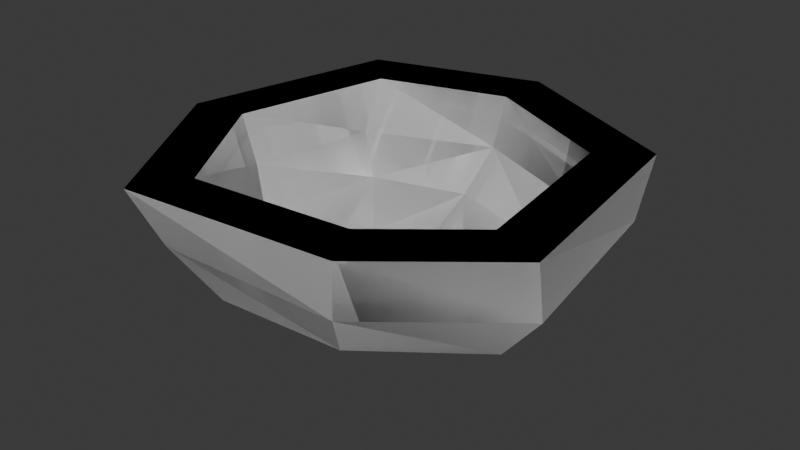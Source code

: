 # Source: Brazier.blend  (saved by Blender 4.1.24; exported with 4.5.12 LTS)
import bpy
from mathutils import Matrix  # noqa: F401  (used for matrix-valued properties, if any)

bpy.ops.wm.read_factory_settings(use_empty=True)
scene = bpy.context.scene
scene.name = 'Scene'

# ---- collections
col_collection = bpy.data.collections.new('Collection'); scene.collection.children.link(col_collection)

# ---- world
world_world = bpy.data.worlds.new('World'); scene.world = world_world
world_world.use_nodes = True; world_world.node_tree.nodes.clear()
_N = world_world.node_tree.nodes; _L = world_world.node_tree.links
n0 = _N.new('ShaderNodeOutputWorld'); n0.name = 'World Output'; n0.location = (300, 300)
n1 = _N.new('ShaderNodeBackground'); n1.name = 'Background'; n1.location = (10, 300)
n1.inputs[0].default_value = (0.05088, 0.05088, 0.05088, 1.0)
_L.new(n1.outputs[0], n0.inputs[0])
n0.is_active_output = True
world_world.color = (0.05088, 0.05088, 0.05088)
world_world.use_sun_shadow = False
world_world.sun_shadow_jitter_overblur = 0.0

# ---- meshes
me_sphere_001 = bpy.data.meshes.new('Sphere.001')
me_sphere_001.from_pydata([(0.02208, 0.8081, -0.3827), (0.01656, 0.606, -0.287), (-0.007543, 0.4549, -0.5303), (-0.01006, 0.6066, -0.7071), (-0.01743, 0.3547, -0.9239), (0.0, 0.0, -1.0), (0.0, 0.0, -0.75), (-0.6528, -0.1056, 0.0), (-0.8704, -0.1408, 0.0), (-0.7795, -0.146, -0.3827), (-0.5846, -0.1095, -0.287), (-0.6428, -0.2302, -0.7071), (-0.4821, -0.1726, -0.5303), (-0.3151, -0.08965, -0.9239), (-0.2363, -0.06724, -0.6929), (-0.6761, 0.7142, 0.0), (-0.5071, 0.5356, 0.0), (-0.6434, 0.5406, -0.3827), (-0.4826, 0.4054, -0.287), (-0.5189, 0.4617, -0.7071), (-0.3892, 0.3463, -0.5303), (-0.2781, 0.1811, -0.9239), (-0.2086, 0.1358, -0.6929), (0.01134, 0.9229, 0.0), (0.008503, 0.6922, 0.0), (-0.01307, 0.266, -0.6929)], [], [(11, 9, 17, 19), (13, 11, 19, 21), (9, 8, 15, 17), (5, 13, 21), (21, 19, 3, 4), (17, 15, 23, 0), (5, 21, 4), (19, 17, 0, 3), (10, 12, 20, 18), (20, 12, 14, 22), (7, 10, 18, 16), (6, 22, 14), (22, 25, 2, 20), (16, 18, 1, 24), (25, 22, 6), (20, 2, 1, 18), (23, 15, 16, 24), (15, 8, 7, 16), (5, 4, 25, 6), (4, 3, 2, 25), (3, 0, 1, 2), (0, 23, 24, 1), (6, 14, 13, 5), (14, 12, 11, 13), (12, 10, 9, 11), (10, 7, 8, 9)])
_uv = me_sphere_001.uv_layers.new(name='UVMap')
_uv.uv.foreach_set('vector', [1.0, 0.25, 1.0, 0.375, 0.8571, 0.375, 0.8571, 0.25, 1.0, 0.125, 1.0, 0.25, 0.8571, 0.25, 0.8571, 0.125, 1.0, 0.375, 1.0, 0.5, 0.8571, 0.5, 0.8571, 0.375, 0.9286, 0.0, 1.0, 0.125, 0.8571, 0.125, 0.8571, 0.125, 0.8571, 0.25, 0.7143, 0.25, 0.7143, 0.125, 0.8571, 0.375, 0.8571, 0.5, 0.7143, 0.5, 0.7143, 0.375, 0.7857, 0.0, 0.8571, 0.125, 0.7143, 0.125, 0.8571, 0.25, 0.8571, 0.375, 0.7143, 0.375, 0.7143, 0.25, 1.0, 0.375, 1.0, 0.25, 0.8571, 0.25, 0.8571, 0.375, 0.8571, 0.25, 1.0, 0.25, 1.0, 0.125, 0.8571, 0.125, 1.0, 0.5, 1.0, 0.375, 0.8571, 0.375, 0.8571, 0.5, 0.9286, 0.0, 0.8571, 0.125, 1.0, 0.125, 0.8571, 0.125, 0.7143, 0.125, 0.7143, 0.25, 0.8571, 0.25, 0.8571, 0.5, 0.8571, 0.375, 0.7143, 0.375, 0.7143, 0.5, 0.7143, 0.125, 0.8571, 0.125, 0.7857, 0.0, 0.8571, 0.25, 0.7143, 0.25, 0.7143, 0.375, 0.8571, 0.375, 0.7143, 0.5, 0.8571, 0.5, 0.8571, 0.5, 0.7143, 0.5, 0.8571, 0.5, 1.0, 0.5, 1.0, 0.5, 0.8571, 0.5, 0.7857, 0.0, 0.7143, 0.125, 0.7143, 0.125, 0.7857, 0.0, 0.7143, 0.125, 0.7143, 0.25, 0.7143, 0.25, 0.7143, 0.125, 0.7143, 0.25, 0.7143, 0.375, 0.7143, 0.375, 0.7143, 0.25, 0.7143, 0.375, 0.7143, 0.5, 0.7143, 0.5, 0.7143, 0.375, 0.9286, 0.0, 1.0, 0.125, 1.0, 0.125, 0.9286, 0.0, 1.0, 0.125, 1.0, 0.25, 1.0, 0.25, 1.0, 0.125, 1.0, 0.25, 1.0, 0.375, 1.0, 0.375, 1.0, 0.25, 1.0, 0.375, 1.0, 0.5, 1.0, 0.5, 1.0, 0.375])
me_sphere_001.update()
me_sphere_003 = bpy.data.meshes.new('Sphere.003')
me_sphere_003.from_pydata([(0.712, 0.5009, -0.3827), (0.837, -0.2862, -0.3827), (0.7394, 0.5605, 0.0), (0.5676, 0.4172, -0.7071), (0.6629, -0.2404, -0.7071), (0.284, 0.1919, -0.9239), (0.323, -0.1165, -0.9239), (0.0, 0.0, -1.0), (0.1286, -0.3142, -0.9239), (0.2473, -0.5566, -0.7071), (0.3417, -0.6871, -0.3827), (0.3941, -0.7352, 0.0), (0.8569, -0.3574, 0.0), (0.2956, -0.5514, 0.0), (0.6426, -0.2681, 0.0), (0.2563, -0.5153, -0.287), (0.6278, -0.2146, -0.287), (0.1854, -0.4174, -0.5303), (0.4972, -0.1803, -0.5303), (0.09648, -0.2356, -0.6929), (0.2422, -0.08741, -0.6929), (0.0, 0.0, -0.75), (0.213, 0.1439, -0.6929), (0.4257, 0.3129, -0.5303), (0.534, 0.3756, -0.287), (0.5546, 0.4204, 0.0)], [], [(0, 2, 12, 1), (3, 0, 1, 4), (5, 3, 4, 6), (7, 5, 6), (7, 6, 8), (6, 4, 9, 8), (4, 1, 10, 9), (1, 12, 11, 10), (11, 12, 14, 13), (16, 15, 13, 14), (15, 16, 18, 17), (20, 19, 17, 18), (21, 19, 20), (21, 20, 22), (22, 20, 18, 23), (16, 24, 23, 18), (25, 24, 16, 14), (12, 2, 25, 14), (13, 15, 10, 11), (15, 17, 9, 10), (17, 19, 8, 9), (19, 21, 7, 8), (21, 22, 5, 7), (22, 23, 3, 5), (23, 24, 0, 3), (24, 25, 2, 0)])
_uv = me_sphere_003.uv_layers.new(name='UVMap')
_uv.uv.foreach_set('vector', [0.5714, 0.375, 0.5714, 0.5, 0.4286, 0.5, 0.4286, 0.375, 0.5714, 0.25, 0.5714, 0.375, 0.4286, 0.375, 0.4286, 0.25, 0.5714, 0.125, 0.5714, 0.25, 0.4286, 0.25, 0.4286, 0.125, 0.5, 0.0, 0.5714, 0.125, 0.4286, 0.125, 0.3571, 0.0, 0.4286, 0.125, 0.2857, 0.125, 0.4286, 0.125, 0.4286, 0.25, 0.2857, 0.25, 0.2857, 0.125, 0.4286, 0.25, 0.4286, 0.375, 0.2857, 0.375, 0.2857, 0.25, 0.4286, 0.375, 0.4286, 0.5, 0.2857, 0.5, 0.2857, 0.375, 0.2857, 0.5, 0.4286, 0.5, 0.4286, 0.5, 0.2857, 0.5, 0.4286, 0.375, 0.2857, 0.375, 0.2857, 0.5, 0.4286, 0.5, 0.2857, 0.375, 0.4286, 0.375, 0.4286, 0.25, 0.2857, 0.25, 0.4286, 0.125, 0.2857, 0.125, 0.2857, 0.25, 0.4286, 0.25, 0.3571, 0.0, 0.2857, 0.125, 0.4286, 0.125, 0.5, 0.0, 0.4286, 0.125, 0.5714, 0.125, 0.5714, 0.125, 0.4286, 0.125, 0.4286, 0.25, 0.5714, 0.25, 0.4286, 0.375, 0.5714, 0.375, 0.5714, 0.25, 0.4286, 0.25, 0.5714, 0.5, 0.5714, 0.375, 0.4286, 0.375, 0.4286, 0.5, 0.4286, 0.5, 0.5714, 0.5, 0.5714, 0.5, 0.4286, 0.5, 0.2857, 0.5, 0.2857, 0.375, 0.2857, 0.375, 0.2857, 0.5, 0.2857, 0.375, 0.2857, 0.25, 0.2857, 0.25, 0.2857, 0.375, 0.2857, 0.25, 0.2857, 0.125, 0.2857, 0.125, 0.2857, 0.25, 0.2857, 0.125, 0.3571, 0.0, 0.3571, 0.0, 0.2857, 0.125, 0.5, 0.0, 0.5714, 0.125, 0.5714, 0.125, 0.5, 0.0, 0.5714, 0.125, 0.5714, 0.25, 0.5714, 0.25, 0.5714, 0.125, 0.5714, 0.25, 0.5714, 0.375, 0.5714, 0.375, 0.5714, 0.25, 0.5714, 0.375, 0.5714, 0.5, 0.5714, 0.5, 0.5714, 0.375])
me_sphere_003.update()
me_sphere_004 = bpy.data.meshes.new('Sphere.004')
me_sphere_004.from_pydata([(0.0, 0.0, -1.0), (0.1286, -0.3142, -0.9239), (-0.1742, -0.3168, -0.9239), (-0.3151, -0.08965, -0.9239), (-0.6428, -0.2302, -0.7071), (-0.2793, -0.5865, -0.7071), (-0.7795, -0.146, -0.3827), (-0.4245, -0.6967, -0.3827), (-0.8704, -0.1408, 0.0), (-0.4607, -0.8129, 0.0), (-0.6528, -0.1056, 0.0), (-0.3455, -0.6097, 0.0), (-0.5846, -0.1095, -0.287), (-0.3183, -0.5225, -0.287), (-0.4821, -0.1726, -0.5303), (-0.2095, -0.4399, -0.5303), (-0.2363, -0.06724, -0.6929), (0.0, 0.0, -0.75), (-0.1307, -0.2376, -0.6929), (0.09648, -0.2356, -0.6929), (0.1854, -0.4174, -0.5303), (0.2563, -0.5153, -0.287), (0.2956, -0.5514, 0.0), (0.3941, -0.7352, 0.0), (0.3417, -0.6871, -0.3827), (0.2473, -0.5566, -0.7071)], [], [(0, 1, 2), (0, 2, 3), (2, 5, 4, 3), (5, 7, 6, 4), (7, 9, 8, 6), (11, 10, 8, 9), (11, 13, 12, 10), (13, 15, 14, 12), (14, 15, 18, 16), (16, 18, 17), (17, 18, 19), (19, 18, 15, 20), (13, 21, 20, 15), (21, 13, 11, 22), (22, 11, 9, 23), (24, 23, 9, 7), (25, 24, 7, 5), (1, 25, 5, 2), (17, 19, 1, 0), (19, 20, 25, 1), (20, 21, 24, 25), (21, 22, 23, 24), (10, 12, 6, 8), (12, 14, 4, 6), (14, 16, 3, 4), (16, 17, 0, 3)])
_uv = me_sphere_004.uv_layers.new(name='UVMap')
_uv.uv.foreach_set('vector', [0.2143, 0.0, 0.2857, 0.125, 0.1429, 0.125, 0.07143, 0.0, 0.1429, 0.125, 0.0, 0.125, 0.1429, 0.125, 0.1429, 0.25, 2.98e-08, 0.25, 0.0, 0.125, 0.1429, 0.25, 0.1429, 0.375, 2.98e-08, 0.375, 2.98e-08, 0.25, 0.1429, 0.375, 0.1429, 0.5, 2.98e-08, 0.5, 2.98e-08, 0.375, 0.1429, 0.5, 2.98e-08, 0.5, 2.98e-08, 0.5, 0.1429, 0.5, 0.1429, 0.5, 0.1429, 0.375, 2.98e-08, 0.375, 2.98e-08, 0.5, 0.1429, 0.375, 0.1429, 0.25, 2.98e-08, 0.25, 2.98e-08, 0.375, 2.98e-08, 0.25, 0.1429, 0.25, 0.1429, 0.125, 0.0, 0.125, 0.0, 0.125, 0.1429, 0.125, 0.07143, 0.0, 0.2143, 0.0, 0.1429, 0.125, 0.2857, 0.125, 0.2857, 0.125, 0.1429, 0.125, 0.1429, 0.25, 0.2857, 0.25, 0.1429, 0.375, 0.2857, 0.375, 0.2857, 0.25, 0.1429, 0.25, 0.2857, 0.375, 0.1429, 0.375, 0.1429, 0.5, 0.2857, 0.5, 0.2857, 0.5, 0.1429, 0.5, 0.1429, 0.5, 0.2857, 0.5, 0.2857, 0.375, 0.2857, 0.5, 0.1429, 0.5, 0.1429, 0.375, 0.2857, 0.25, 0.2857, 0.375, 0.1429, 0.375, 0.1429, 0.25, 0.2857, 0.125, 0.2857, 0.25, 0.1429, 0.25, 0.1429, 0.125, 0.2143, 0.0, 0.2857, 0.125, 0.2857, 0.125, 0.2143, 0.0, 0.2857, 0.125, 0.2857, 0.25, 0.2857, 0.25, 0.2857, 0.125, 0.2857, 0.25, 0.2857, 0.375, 0.2857, 0.375, 0.2857, 0.25, 0.2857, 0.375, 0.2857, 0.5, 0.2857, 0.5, 0.2857, 0.375, 2.98e-08, 0.5, 2.98e-08, 0.375, 2.98e-08, 0.375, 2.98e-08, 0.5, 2.98e-08, 0.375, 2.98e-08, 0.25, 2.98e-08, 0.25, 2.98e-08, 0.375, 2.98e-08, 0.25, 0.0, 0.125, 0.0, 0.125, 2.98e-08, 0.25, 0.0, 0.125, 0.07143, 0.0, 0.07143, 0.0, 0.0, 0.125])
me_sphere_004.update()
me_sphere_005 = bpy.data.meshes.new('Sphere.005')
me_sphere_005.from_pydata([(-0.01307, 0.266, -0.6929), (-0.007543, 0.4549, -0.5303), (0.213, 0.1439, -0.6929), (0.0, 0.0, -0.75), (0.4257, 0.3129, -0.5303), (0.534, 0.3756, -0.287), (0.01656, 0.606, -0.287), (0.5546, 0.4204, 0.0), (0.008503, 0.6922, 0.0), (0.7394, 0.5605, 0.0), (0.01134, 0.9229, 0.0), (0.712, 0.5009, -0.3827), (0.02208, 0.8081, -0.3827), (0.5676, 0.4172, -0.7071), (-0.01006, 0.6066, -0.7071), (0.284, 0.1919, -0.9239), (-0.01743, 0.3547, -0.9239), (0.0, 0.0, -1.0)], [], [(1, 0, 2, 4), (0, 3, 2), (6, 1, 4, 5), (8, 6, 5, 7), (8, 7, 9, 10), (12, 10, 9, 11), (14, 12, 11, 13), (16, 14, 13, 15), (17, 16, 15), (17, 15, 2, 3), (15, 13, 4, 2), (13, 11, 5, 4), (11, 9, 7, 5), (10, 12, 6, 8), (12, 14, 1, 6), (14, 16, 0, 1), (16, 17, 3, 0)])
_uv = me_sphere_005.uv_layers.new(name='UVMap')
_uv.uv.foreach_set('vector', [0.7143, 0.25, 0.7143, 0.125, 0.5714, 0.125, 0.5714, 0.25, 0.7143, 0.125, 0.6429, 0.0, 0.5714, 0.125, 0.7143, 0.375, 0.7143, 0.25, 0.5714, 0.25, 0.5714, 0.375, 0.7143, 0.5, 0.7143, 0.375, 0.5714, 0.375, 0.5714, 0.5, 0.7143, 0.5, 0.5714, 0.5, 0.5714, 0.5, 0.7143, 0.5, 0.7143, 0.375, 0.7143, 0.5, 0.5714, 0.5, 0.5714, 0.375, 0.7143, 0.25, 0.7143, 0.375, 0.5714, 0.375, 0.5714, 0.25, 0.7143, 0.125, 0.7143, 0.25, 0.5714, 0.25, 0.5714, 0.125, 0.6429, 0.0, 0.7143, 0.125, 0.5714, 0.125, 0.6429, 0.0, 0.5714, 0.125, 0.5714, 0.125, 0.6429, 0.0, 0.5714, 0.125, 0.5714, 0.25, 0.5714, 0.25, 0.5714, 0.125, 0.5714, 0.25, 0.5714, 0.375, 0.5714, 0.375, 0.5714, 0.25, 0.5714, 0.375, 0.5714, 0.5, 0.5714, 0.5, 0.5714, 0.375, 0.7143, 0.5, 0.7143, 0.375, 0.7143, 0.375, 0.7143, 0.5, 0.7143, 0.375, 0.7143, 0.25, 0.7143, 0.25, 0.7143, 0.375, 0.7143, 0.25, 0.7143, 0.125, 0.7143, 0.125, 0.7143, 0.25, 0.7143, 0.125, 0.6429, 0.0, 0.6429, 0.0, 0.7143, 0.125])
me_sphere_005.update()
me_sphere_008 = bpy.data.meshes.new('Sphere.008')
me_sphere_008.from_pydata([(0.0, 0.0, -1.0), (0.1286, -0.3142, -0.9239), (-0.1742, -0.3168, -0.9239), (-0.3151, -0.08965, -0.9239), (-0.6428, -0.2302, -0.7071), (-0.2793, -0.5865, -0.7071), (-0.7795, -0.146, -0.3827), (-0.4245, -0.6967, -0.3827), (-0.8704, -0.1408, 0.0), (-0.4607, -0.8129, 0.0), (-0.6528, -0.1056, 0.0), (-0.3455, -0.6097, 0.0), (-0.5846, -0.1095, -0.287), (-0.3183, -0.5225, -0.287), (-0.4821, -0.1726, -0.5303), (-0.2095, -0.4399, -0.5303), (-0.2363, -0.06724, -0.6929), (-0.1307, -0.2376, -0.6929), (0.09648, -0.2356, -0.6929), (0.2563, -0.5153, -0.287), (0.2956, -0.5514, 0.0), (0.3417, -0.6871, -0.3827), (0.2473, -0.5566, -0.7071), (0.01656, 0.606, -0.287), (0.0, 0.0, -0.75), (-0.6761, 0.7142, 0.0), (-0.5071, 0.5356, 0.0), (-0.6434, 0.5406, -0.3827), (-0.4826, 0.4054, -0.287), (-0.5189, 0.4617, -0.7071), (-0.3892, 0.3463, -0.5303), (-0.2781, 0.1811, -0.9239), (-0.2086, 0.1358, -0.6929), (0.01134, 0.9229, 0.0), (0.008503, 0.6922, 0.0), (-0.01307, 0.266, -0.6929), (0.712, 0.5009, -0.3827), (0.837, -0.2862, -0.3827), (0.6629, -0.2404, -0.7071), (0.284, 0.1919, -0.9239), (0.323, -0.1165, -0.9239), (0.3941, -0.7352, 0.0), (0.8569, -0.3574, 0.0), (0.6426, -0.2681, 0.0), (0.6278, -0.2146, -0.287), (0.1854, -0.4174, -0.5303), (0.4972, -0.1803, -0.5303), (0.2422, -0.08741, -0.6929), (0.213, 0.1439, -0.6929), (0.4257, 0.3129, -0.5303), (0.534, 0.3756, -0.287), (-0.007543, 0.4549, -0.5303), (0.5546, 0.4204, 0.0), (0.7394, 0.5605, 0.0), (0.02208, 0.8081, -0.3827), (0.5676, 0.4172, -0.7071), (-0.01006, 0.6066, -0.7071), (-0.01743, 0.3547, -0.9239)], [], [(0, 1, 2), (0, 2, 3), (2, 5, 4, 3), (5, 7, 6, 4), (7, 9, 8, 6), (11, 10, 8, 9), (11, 13, 12, 10), (13, 15, 14, 12), (14, 15, 17, 16), (16, 17, 24), (24, 17, 18), (18, 17, 15, 45), (13, 19, 45, 15), (19, 13, 11, 20), (20, 11, 9, 41), (21, 41, 9, 7), (22, 21, 7, 5), (1, 22, 5, 2), (4, 6, 27, 29), (3, 4, 29, 31), (6, 8, 25, 27), (0, 3, 31), (31, 29, 56, 57), (27, 25, 33, 54), (0, 31, 57), (29, 27, 54, 56), (12, 14, 30, 28), (30, 14, 16, 32), (10, 12, 28, 26), (24, 32, 16), (32, 35, 51, 30), (26, 28, 23, 34), (35, 32, 24), (30, 51, 23, 28), (33, 25, 26, 34), (25, 8, 10, 26), (36, 53, 42, 37), (55, 36, 37, 38), (39, 55, 38, 40), (0, 39, 40), (0, 40, 1), (40, 38, 22, 1), (38, 37, 21, 22), (37, 42, 41, 21), (41, 42, 43, 20), (44, 19, 20, 43), (19, 44, 46, 45), (47, 18, 45, 46), (24, 18, 47), (24, 47, 48), (48, 47, 46, 49), (44, 50, 49, 46), (52, 50, 44, 43), (42, 53, 52, 43), (51, 35, 48, 49), (35, 24, 48), (23, 51, 49, 50), (34, 23, 50, 52), (34, 52, 53, 33), (54, 33, 53, 36), (56, 54, 36, 55), (57, 56, 55, 39), (0, 57, 39)])
_uv = me_sphere_008.uv_layers.new(name='UVMap')
_uv.uv.foreach_set('vector', [0.2143, 0.0, 0.2857, 0.125, 0.1429, 0.125, 0.07143, 0.0, 0.1429, 0.125, 0.0, 0.125, 0.1429, 0.125, 0.1429, 0.25, 2.98e-08, 0.25, 0.0, 0.125, 0.1429, 0.25, 0.1429, 0.375, 2.98e-08, 0.375, 2.98e-08, 0.25, 0.1429, 0.375, 0.1429, 0.5, 2.98e-08, 0.5, 2.98e-08, 0.375, 0.1429, 0.5, 2.98e-08, 0.5, 2.98e-08, 0.5, 0.1429, 0.5, 0.1429, 0.5, 0.1429, 0.375, 2.98e-08, 0.375, 2.98e-08, 0.5, 0.1429, 0.375, 0.1429, 0.25, 2.98e-08, 0.25, 2.98e-08, 0.375, 2.98e-08, 0.25, 0.1429, 0.25, 0.1429, 0.125, 0.0, 0.125, 0.0, 0.125, 0.1429, 0.125, 0.07143, 0.0, 0.2143, 0.0, 0.1429, 0.125, 0.2857, 0.125, 0.2857, 0.125, 0.1429, 0.125, 0.1429, 0.25, 0.2857, 0.25, 0.1429, 0.375, 0.2857, 0.375, 0.2857, 0.25, 0.1429, 0.25, 0.2857, 0.375, 0.1429, 0.375, 0.1429, 0.5, 0.2857, 0.5, 0.2857, 0.5, 0.1429, 0.5, 0.1429, 0.5, 0.2857, 0.5, 0.2857, 0.375, 0.2857, 0.5, 0.1429, 0.5, 0.1429, 0.375, 0.2857, 0.25, 0.2857, 0.375, 0.1429, 0.375, 0.1429, 0.25, 0.2857, 0.125, 0.2857, 0.25, 0.1429, 0.25, 0.1429, 0.125, 1.0, 0.25, 1.0, 0.375, 0.8571, 0.375, 0.8571, 0.25, 1.0, 0.125, 1.0, 0.25, 0.8571, 0.25, 0.8571, 0.125, 1.0, 0.375, 1.0, 0.5, 0.8571, 0.5, 0.8571, 0.375, 0.9286, 0.0, 1.0, 0.125, 0.8571, 0.125, 0.8571, 0.125, 0.8571, 0.25, 0.7143, 0.25, 0.7143, 0.125, 0.8571, 0.375, 0.8571, 0.5, 0.7143, 0.5, 0.7143, 0.375, 0.7857, 0.0, 0.8571, 0.125, 0.7143, 0.125, 0.8571, 0.25, 0.8571, 0.375, 0.7143, 0.375, 0.7143, 0.25, 1.0, 0.375, 1.0, 0.25, 0.8571, 0.25, 0.8571, 0.375, 0.8571, 0.25, 1.0, 0.25, 1.0, 0.125, 0.8571, 0.125, 1.0, 0.5, 1.0, 0.375, 0.8571, 0.375, 0.8571, 0.5, 0.9286, 0.0, 0.8571, 0.125, 1.0, 0.125, 0.8571, 0.125, 0.7143, 0.125, 0.7143, 0.25, 0.8571, 0.25, 0.8571, 0.5, 0.8571, 0.375, 0.7143, 0.375, 0.7143, 0.5, 0.7143, 0.125, 0.8571, 0.125, 0.7857, 0.0, 0.8571, 0.25, 0.7143, 0.25, 0.7143, 0.375, 0.8571, 0.375, 0.7143, 0.5, 0.8571, 0.5, 0.8571, 0.5, 0.7143, 0.5, 0.8571, 0.5, 1.0, 0.5, 1.0, 0.5, 0.8571, 0.5, 0.5714, 0.375, 0.5714, 0.5, 0.4286, 0.5, 0.4286, 0.375, 0.5714, 0.25, 0.5714, 0.375, 0.4286, 0.375, 0.4286, 0.25, 0.5714, 0.125, 0.5714, 0.25, 0.4286, 0.25, 0.4286, 0.125, 0.5, 0.0, 0.5714, 0.125, 0.4286, 0.125, 0.3571, 0.0, 0.4286, 0.125, 0.2857, 0.125, 0.4286, 0.125, 0.4286, 0.25, 0.2857, 0.25, 0.2857, 0.125, 0.4286, 0.25, 0.4286, 0.375, 0.2857, 0.375, 0.2857, 0.25, 0.4286, 0.375, 0.4286, 0.5, 0.2857, 0.5, 0.2857, 0.375, 0.2857, 0.5, 0.4286, 0.5, 0.4286, 0.5, 0.2857, 0.5, 0.4286, 0.375, 0.2857, 0.375, 0.2857, 0.5, 0.4286, 0.5, 0.2857, 0.375, 0.4286, 0.375, 0.4286, 0.25, 0.2857, 0.25, 0.4286, 0.125, 0.2857, 0.125, 0.2857, 0.25, 0.4286, 0.25, 0.3571, 0.0, 0.2857, 0.125, 0.4286, 0.125, 0.5, 0.0, 0.4286, 0.125, 0.5714, 0.125, 0.5714, 0.125, 0.4286, 0.125, 0.4286, 0.25, 0.5714, 0.25, 0.4286, 0.375, 0.5714, 0.375, 0.5714, 0.25, 0.4286, 0.25, 0.5714, 0.5, 0.5714, 0.375, 0.4286, 0.375, 0.4286, 0.5, 0.4286, 0.5, 0.5714, 0.5, 0.5714, 0.5, 0.4286, 0.5, 0.7143, 0.25, 0.7143, 0.125, 0.5714, 0.125, 0.5714, 0.25, 0.7143, 0.125, 0.6429, 0.0, 0.5714, 0.125, 0.7143, 0.375, 0.7143, 0.25, 0.5714, 0.25, 0.5714, 0.375, 0.7143, 0.5, 0.7143, 0.375, 0.5714, 0.375, 0.5714, 0.5, 0.7143, 0.5, 0.5714, 0.5, 0.5714, 0.5, 0.7143, 0.5, 0.7143, 0.375, 0.7143, 0.5, 0.5714, 0.5, 0.5714, 0.375, 0.7143, 0.25, 0.7143, 0.375, 0.5714, 0.375, 0.5714, 0.25, 0.7143, 0.125, 0.7143, 0.25, 0.5714, 0.25, 0.5714, 0.125, 0.6429, 0.0, 0.7143, 0.125, 0.5714, 0.125])
me_sphere_008.update()

# ---- objects
ob_piece_3 = bpy.data.objects.new('Piece_3', me_sphere_001)
ob_piece_2 = bpy.data.objects.new('Piece_2', me_sphere_003)
ob_piece_1 = bpy.data.objects.new('Piece_1', me_sphere_004)
ob_piece_4 = bpy.data.objects.new('Piece_4', me_sphere_005)
ob_complete = bpy.data.objects.new('Complete', me_sphere_008)

# ---- transforms, parenting, visibility, modifiers, constraints
ob_piece_3.location = (0.0, 0.0, 0.0)
ob_piece_3.scale = (1.158, 1.152, 0.75)
ob_piece_2.location = (0.0, 0.0, 0.0)
ob_piece_2.scale = (1.158, 1.152, 0.75)
ob_piece_1.location = (0.0, 0.0, 0.0)
ob_piece_1.scale = (1.158, 1.152, 0.75)
ob_piece_4.location = (0.0, 0.0, 0.0)
ob_piece_4.scale = (1.158, 1.152, 0.75)
ob_complete.location = (0.0, 0.0, 0.0)
ob_complete.scale = (1.158, 1.152, 0.75)

# ---- collection membership
col_collection.objects.link(ob_piece_3)
col_collection.objects.link(ob_piece_2)
col_collection.objects.link(ob_piece_1)
col_collection.objects.link(ob_piece_4)
col_collection.objects.link(ob_complete)

# ---- scene / render settings (as saved in the file)
scene.frame_start = 1; scene.frame_end = 250; scene.frame_set(1)
scene.render.engine = 'BLENDER_EEVEE_NEXT'
scene.cycles.sampling_pattern = 'TABULATED_SOBOL'
scene.eevee.ray_tracing_options.trace_max_roughness = 0.0
bpy.context.view_layer.update()

# ---- added for rendering (the .blend has no active camera and no usable light): camera, sun
cam_auto = bpy.data.cameras.new('AutoCamera')
cam_auto.lens = 50.0
cam_auto.sensor_width = 36.0
cam_auto.clip_end = 1000.0
ob_auto_camera = bpy.data.objects.new('AutoCamera', cam_auto)
scene.collection.objects.link(ob_auto_camera)
ob_auto_camera.location = (2.69954, -3.1855, 1.7909)
ob_auto_camera.rotation_euler = (1.09748, -7.21219e-08, 0.694738)
scene.camera = ob_auto_camera
light_auto_sun = bpy.data.lights.new('AutoSun', 'SUN')
light_auto_sun.energy = 3.0
light_auto_sun.angle = 0.0523599
ob_auto_sun = bpy.data.objects.new('AutoSun', light_auto_sun)
scene.collection.objects.link(ob_auto_sun)
ob_auto_sun.rotation_euler = (0.872665, 0.174533, 0.523599)
bpy.context.view_layer.update()
